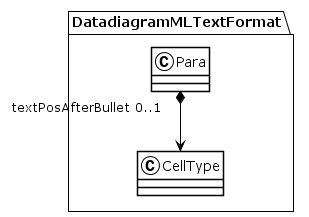

The diagram above was rendered by PlantUML. Its source (embedded in the PNG):
@startuml
!theme plain
package DatadiagramMLTextFormat {
class Para {
}
Para "textPosAfterBullet 0..1" *--> CellType
class CellType {
}
}
@enduml